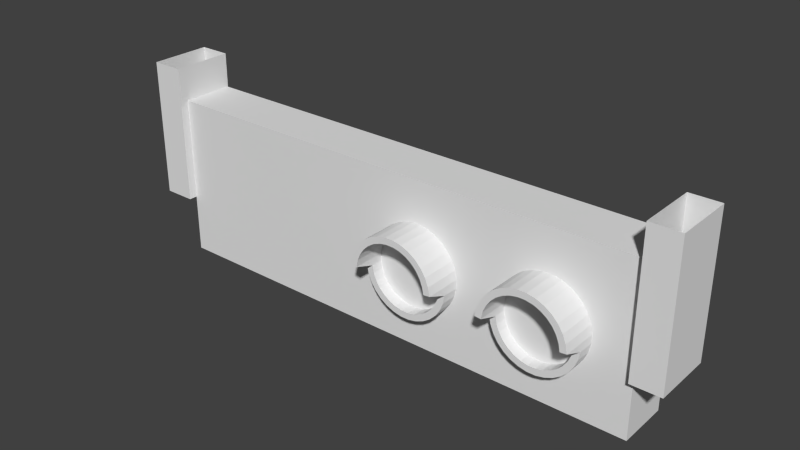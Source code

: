 # Source: signal_wall_ceiling.blend  (saved by Blender 2.74.0; exported with 4.5.12 LTS)
import bpy
from mathutils import Matrix  # noqa: F401  (used for matrix-valued properties, if any)

bpy.ops.wm.read_factory_settings(use_empty=True)
scene = bpy.context.scene
scene.name = 'Scene'

# ---- collections
col_collection_1 = bpy.data.collections.new('Collection 1'); scene.collection.children.link(col_collection_1)

# ---- materials (node trees are filled in below, after node groups)
mat_material = bpy.data.materials.new('Material')
mat_material.alpha_threshold = 0.0
mat_material.use_transparent_shadow = False
mat_material.roughness = 0.5
mat_material.line_color = (0.0, 0.0, 0.0, 1.0)

# ---- material node trees

# ---- world
world_world = bpy.data.worlds.new('World'); scene.world = world_world
world_world.color = (0.05088, 0.05088, 0.05088)
world_world.use_sun_shadow = False
world_world.sun_shadow_jitter_overblur = 0.0
world_world.cycles.sampling_method = 'MANUAL'
world_world.cycles.sample_map_resolution = 256

# ---- meshes
me_cube = bpy.data.meshes.new('Cube')
me_cube.from_pydata([(0.2663, 0.02904, -2.98e-08), (0.2383, 0.02904, 0.0), (-0.2383, 0.02904, -8.941e-08), (-0.2685, 0.02904, -8.941e-08), (0.2663, -0.02904, 0.0), (0.2383, -0.02904, 0.0), (-0.2383, -0.02904, -5.96e-08), (-0.2685, -0.02904, 5.96e-08), (0.2663, 0.02904, -0.1314), (0.2383, 0.02904, -0.1314), (-0.2383, 0.02904, -0.1314), (-0.2685, 0.02904, -0.1314), (0.2663, -0.02904, -0.1314), (0.2383, -0.02904, -0.1314), (-0.2383, -0.02904, -0.1314), (-0.2685, -0.02904, -0.1314), (-0.2383, 0.02824, -0.1875), (0.2383, 0.02824, -0.1875), (-0.2383, -0.02106, -0.1875), (0.2383, -0.02106, -0.1875), (-0.2383, 0.02824, -0.03273), (0.2383, 0.02824, -0.03273), (-0.2383, -0.02106, -0.03273), (0.2383, -0.02106, -0.03273), (-0.2072, 0.02824, -0.1564), (0.2072, 0.02824, -0.1564), (0.2072, 0.02824, -0.06383), (-0.2072, 0.02824, -0.06384), (-0.2072, 0.05972, -0.1564), (0.2072, 0.05972, -0.1564), (0.2072, 0.05972, -0.06383), (-0.2072, 0.05972, -0.06384), (0.2122, -0.02106, -0.1614), (-0.2122, -0.02106, -0.1614), (0.2122, -0.02106, -0.05887), (-0.2122, -0.02106, -0.05887), (0.1607, -0.02489, -0.1124), (0.1641, -0.02489, -0.1472), (0.1708, -0.02489, -0.1459), (0.1772, -0.02489, -0.1432), (0.1829, -0.02489, -0.1394), (0.1877, -0.02489, -0.1346), (0.1915, -0.02489, -0.1289), (0.1942, -0.02489, -0.1226), (0.1955, -0.02489, -0.1158), (0.1955, -0.02489, -0.109), (0.1942, -0.02489, -0.1023), (0.1916, -0.02489, -0.09592), (0.1878, -0.02489, -0.09022), (0.1829, -0.02489, -0.08537), (0.1772, -0.02489, -0.08156), (0.1709, -0.02489, -0.07893), (0.1641, -0.02489, -0.07759), (0.1573, -0.02489, -0.07759), (0.1506, -0.02489, -0.07892), (0.1442, -0.02489, -0.08155), (0.1385, -0.02489, -0.08535), (0.1337, -0.02489, -0.0902), (0.1299, -0.02489, -0.0959), (0.1272, -0.02489, -0.1022), (0.1259, -0.02489, -0.109), (0.1259, -0.02489, -0.1158), (0.1272, -0.02489, -0.1225), (0.1299, -0.02489, -0.1289), (0.1337, -0.02489, -0.1346), (0.1385, -0.02489, -0.1394), (0.1442, -0.02489, -0.1432), (0.1505, -0.02489, -0.1459), (0.1573, -0.02489, -0.1472), (0.1726, -0.02106, -0.1517), (0.1647, -0.02106, -0.1533), (0.1801, -0.02106, -0.1486), (0.1868, -0.02106, -0.1442), (0.1925, -0.02106, -0.1385), (0.1969, -0.02106, -0.1318), (0.2, -0.02106, -0.1243), (0.2016, -0.02106, -0.1164), (0.2016, -0.02106, -0.1084), (0.2, -0.02106, -0.1005), (0.197, -0.02106, -0.09304), (0.1925, -0.02106, -0.08634), (0.1868, -0.02106, -0.08064), (0.1801, -0.02106, -0.07616), (0.1727, -0.02106, -0.07308), (0.1648, -0.02106, -0.0715), (0.1567, -0.02106, -0.0715), (0.1488, -0.02106, -0.07307), (0.1414, -0.02106, -0.07615), (0.1347, -0.02106, -0.08062), (0.129, -0.02106, -0.08632), (0.1245, -0.02106, -0.09301), (0.1214, -0.02106, -0.1005), (0.1198, -0.02106, -0.1084), (0.1198, -0.02106, -0.1164), (0.1214, -0.02106, -0.1243), (0.1245, -0.02106, -0.1318), (0.1289, -0.02106, -0.1385), (0.1346, -0.02106, -0.1442), (0.1413, -0.02106, -0.1486), (0.1488, -0.02106, -0.1517), (0.1567, -0.02106, -0.1533), (0.1708, -0.03608, -0.1459), (0.1641, -0.03608, -0.1472), (0.1772, -0.03608, -0.1432), (0.1829, -0.03608, -0.1394), (0.1877, -0.03608, -0.1346), (0.1915, -0.03608, -0.1289), (0.1942, -0.03608, -0.1226), (0.1955, -0.03608, -0.1158), (0.1955, -0.05567, -0.109), (0.1942, -0.05567, -0.1023), (0.1916, -0.05567, -0.09592), (0.1878, -0.05567, -0.09022), (0.1829, -0.05567, -0.08537), (0.1772, -0.05567, -0.08156), (0.1709, -0.05567, -0.07893), (0.1641, -0.05567, -0.07759), (0.1573, -0.05567, -0.07759), (0.1506, -0.05567, -0.07892), (0.1442, -0.05567, -0.08155), (0.1385, -0.05567, -0.08535), (0.1337, -0.05567, -0.0902), (0.1299, -0.05567, -0.0959), (0.1272, -0.05567, -0.1022), (0.1259, -0.05567, -0.109), (0.1259, -0.03608, -0.1158), (0.1272, -0.03608, -0.1225), (0.1299, -0.03608, -0.1289), (0.1337, -0.03608, -0.1346), (0.1385, -0.03608, -0.1394), (0.1442, -0.03608, -0.1432), (0.1505, -0.03608, -0.1459), (0.1573, -0.03608, -0.1472), (0.1726, -0.03608, -0.1517), (0.1647, -0.03608, -0.1533), (0.1801, -0.03608, -0.1486), (0.1868, -0.03608, -0.1442), (0.1925, -0.03608, -0.1385), (0.1969, -0.03608, -0.1318), (0.2, -0.03608, -0.1243), (0.2016, -0.03608, -0.1164), (0.2016, -0.05567, -0.1084), (0.2, -0.05567, -0.1005), (0.197, -0.05567, -0.09304), (0.1925, -0.05567, -0.08634), (0.1868, -0.05567, -0.08064), (0.1801, -0.05567, -0.07616), (0.1727, -0.05567, -0.07308), (0.1648, -0.05567, -0.0715), (0.1567, -0.05567, -0.0715), (0.1488, -0.05567, -0.07307), (0.1414, -0.05567, -0.07615), (0.1347, -0.05567, -0.08062), (0.129, -0.05567, -0.08632), (0.1245, -0.05567, -0.09301), (0.1214, -0.05567, -0.1005), (0.1198, -0.05567, -0.1084), (0.1198, -0.03608, -0.1164), (0.1214, -0.03608, -0.1243), (0.1245, -0.03608, -0.1318), (0.1289, -0.03608, -0.1385), (0.1346, -0.03608, -0.1442), (0.1413, -0.03608, -0.1486), (0.1488, -0.03608, -0.1517), (0.1567, -0.03608, -0.1533), (0.03574, -0.02489, -0.1124), (0.03916, -0.02489, -0.1472), (0.04588, -0.02489, -0.1459), (0.05222, -0.02489, -0.1432), (0.05792, -0.02489, -0.1394), (0.06277, -0.02489, -0.1346), (0.06658, -0.02489, -0.1289), (0.06921, -0.02489, -0.1226), (0.07055, -0.02489, -0.1158), (0.07055, -0.02489, -0.109), (0.06922, -0.02489, -0.1023), (0.06659, -0.02489, -0.09592), (0.06279, -0.02489, -0.09022), (0.05794, -0.02489, -0.08537), (0.05224, -0.02489, -0.08156), (0.04591, -0.02489, -0.07893), (0.03918, -0.02489, -0.07759), (0.03233, -0.02489, -0.07759), (0.0256, -0.02489, -0.07892), (0.01927, -0.02489, -0.08155), (0.01356, -0.02489, -0.08535), (0.008714, -0.02489, -0.0902), (0.004903, -0.02489, -0.0959), (0.002277, -0.02489, -0.1022), (0.0009369, -0.02489, -0.109), (0.0009345, -0.02489, -0.1158), (0.00227, -0.02489, -0.1225), (0.004891, -0.02489, -0.1289), (0.008699, -0.02489, -0.1346), (0.01355, -0.02489, -0.1394), (0.01924, -0.02489, -0.1432), (0.02558, -0.02489, -0.1459), (0.0323, -0.02489, -0.1472), (0.04766, -0.02106, -0.1517), (0.03976, -0.02106, -0.1533), (0.0551, -0.02106, -0.1486), (0.0618, -0.02106, -0.1442), (0.0675, -0.02106, -0.1385), (0.07198, -0.02106, -0.1318), (0.07506, -0.02106, -0.1243), (0.07664, -0.02106, -0.1164), (0.07664, -0.02106, -0.1084), (0.07507, -0.02106, -0.1005), (0.07199, -0.02106, -0.09304), (0.06752, -0.02106, -0.08634), (0.06182, -0.02106, -0.08064), (0.05513, -0.02106, -0.07616), (0.04768, -0.02106, -0.07308), (0.03978, -0.02106, -0.0715), (0.03173, -0.02106, -0.0715), (0.02383, -0.02106, -0.07307), (0.01638, -0.02106, -0.07615), (0.009685, -0.02106, -0.08062), (0.003988, -0.02106, -0.08632), (-0.0004902, -0.02106, -0.09301), (-0.003575, -0.02106, -0.1005), (-0.00515, -0.02106, -0.1084), (-0.005153, -0.02106, -0.1164), (-0.003584, -0.02106, -0.1243), (-0.0005036, -0.02106, -0.1318), (0.003969, -0.02106, -0.1385), (0.009663, -0.02106, -0.1442), (0.01636, -0.02106, -0.1486), (0.0238, -0.02106, -0.1517), (0.0317, -0.02106, -0.1533), (0.04588, -0.03608, -0.1459), (0.03916, -0.03608, -0.1472), (0.05222, -0.03608, -0.1432), (0.05792, -0.03608, -0.1394), (0.06277, -0.03608, -0.1346), (0.06658, -0.03608, -0.1289), (0.06921, -0.03608, -0.1226), (0.07055, -0.03608, -0.1158), (0.07055, -0.05567, -0.109), (0.06922, -0.05567, -0.1023), (0.06659, -0.05567, -0.09592), (0.06279, -0.05567, -0.09022), (0.05794, -0.05567, -0.08537), (0.05224, -0.05567, -0.08156), (0.04591, -0.05567, -0.07893), (0.03918, -0.05567, -0.07759), (0.03233, -0.05567, -0.07759), (0.0256, -0.05567, -0.07892), (0.01927, -0.05567, -0.08155), (0.01356, -0.05567, -0.08535), (0.008714, -0.05567, -0.0902), (0.004903, -0.05567, -0.0959), (0.002277, -0.05567, -0.1022), (0.0009369, -0.05567, -0.109), (0.0009345, -0.03608, -0.1158), (0.00227, -0.03608, -0.1225), (0.004891, -0.03608, -0.1289), (0.008699, -0.03608, -0.1346), (0.01355, -0.03608, -0.1394), (0.01924, -0.03608, -0.1432), (0.02558, -0.03608, -0.1459), (0.0323, -0.03608, -0.1472), (0.04766, -0.03608, -0.1517), (0.03976, -0.03608, -0.1533), (0.0551, -0.03608, -0.1486), (0.0618, -0.03608, -0.1442), (0.0675, -0.03608, -0.1385), (0.07198, -0.03608, -0.1318), (0.07506, -0.03608, -0.1243), (0.07664, -0.03608, -0.1164), (0.07664, -0.05567, -0.1084), (0.07507, -0.05567, -0.1005), (0.07199, -0.05567, -0.09304), (0.06752, -0.05567, -0.08634), (0.06182, -0.05567, -0.08064), (0.05513, -0.05567, -0.07616), (0.04768, -0.05567, -0.07308), (0.03978, -0.05567, -0.0715), (0.03173, -0.05567, -0.0715), (0.02383, -0.05567, -0.07307), (0.01638, -0.05567, -0.07615), (0.009685, -0.05567, -0.08062), (0.003988, -0.05567, -0.08632), (-0.0004902, -0.05567, -0.09301), (-0.003575, -0.05567, -0.1005), (-0.00515, -0.05567, -0.1084), (-0.005153, -0.03608, -0.1164), (-0.003584, -0.03608, -0.1243), (-0.0005036, -0.03608, -0.1318), (0.003969, -0.03608, -0.1385), (0.009663, -0.03608, -0.1442), (0.01636, -0.03608, -0.1486), (0.0238, -0.03608, -0.1517), (0.0317, -0.03608, -0.1533)], [], [(5, 1, 9, 13), (0, 4, 12, 8), (11, 10, 14, 15), (9, 8, 12, 13), (2, 6, 14, 10), (7, 3, 11, 15), (6, 7, 15, 14), (4, 5, 13, 12), (3, 2, 10, 11), (1, 0, 8, 9), (17, 19, 18, 16), (32, 34, 35, 33), (23, 21, 20, 22), (24, 27, 31, 28), (16, 18, 22, 20), (21, 23, 19, 17), (24, 25, 17, 16), (26, 27, 20, 21), (25, 26, 21, 17), (27, 24, 16, 20), (30, 29, 28, 31), (26, 25, 29, 30), (27, 26, 30, 31), (25, 24, 28, 29), (32, 33, 18, 19), (34, 32, 19, 23), (35, 34, 23, 22), (33, 35, 22, 18), (36, 37, 38), (36, 38, 39), (36, 39, 40), (36, 40, 41), (36, 41, 42), (36, 42, 43), (36, 43, 44), (36, 44, 45), (36, 45, 46), (36, 46, 47), (36, 47, 48), (36, 48, 49), (36, 49, 50), (36, 50, 51), (36, 51, 52), (36, 52, 53), (36, 53, 54), (36, 54, 55), (36, 55, 56), (36, 56, 57), (36, 57, 58), (36, 58, 59), (36, 59, 60), (36, 60, 61), (36, 61, 62), (36, 62, 63), (36, 63, 64), (36, 64, 65), (36, 65, 66), (36, 66, 67), (36, 67, 68), (36, 68, 37), (98, 99, 163, 162), (83, 84, 148, 147), (58, 57, 121, 122), (37, 68, 132, 102), (43, 42, 106, 107), (90, 91, 155, 154), (75, 76, 140, 139), (54, 53, 117, 118), (65, 64, 128, 129), (97, 98, 162, 161), (82, 83, 147, 146), (39, 38, 101, 103), (50, 49, 113, 114), (61, 60, 124, 125), (89, 90, 154, 153), (74, 75, 139, 138), (46, 45, 109, 110), (96, 97, 161, 160), (81, 82, 146, 145), (57, 56, 120, 121), (68, 67, 131, 132), (88, 89, 153, 152), (42, 41, 105, 106), (53, 52, 116, 117), (73, 74, 138, 137), (64, 63, 127, 128), (95, 96, 160, 159), (80, 81, 145, 144), (49, 48, 112, 113), (87, 88, 152, 151), (60, 59, 123, 124), (72, 73, 137, 136), (101, 102, 134, 133), (103, 101, 133, 135), (104, 103, 135, 136), (105, 104, 136, 137), (106, 105, 137, 138), (107, 106, 138, 139), (108, 107, 139, 140), (109, 108, 140, 141), (110, 109, 141, 142), (111, 110, 142, 143), (112, 111, 143, 144), (113, 112, 144, 145), (114, 113, 145, 146), (115, 114, 146, 147), (116, 115, 147, 148), (117, 116, 148, 149), (118, 117, 149, 150), (119, 118, 150, 151), (120, 119, 151, 152), (121, 120, 152, 153), (122, 121, 153, 154), (123, 122, 154, 155), (124, 123, 155, 156), (125, 124, 156, 157), (126, 125, 157, 158), (127, 126, 158, 159), (128, 127, 159, 160), (129, 128, 160, 161), (130, 129, 161, 162), (131, 130, 162, 163), (132, 131, 163, 164), (102, 132, 164, 134), (47, 46, 110, 111), (76, 77, 141, 140), (91, 92, 156, 155), (62, 61, 125, 126), (51, 50, 114, 115), (70, 69, 133, 134), (40, 39, 103, 104), (84, 85, 149, 148), (99, 100, 164, 163), (66, 65, 129, 130), (55, 54, 118, 119), (77, 78, 142, 141), (92, 93, 157, 156), (44, 43, 107, 108), (69, 71, 135, 133), (59, 58, 122, 123), (85, 86, 150, 149), (100, 70, 134, 164), (48, 47, 111, 112), (78, 79, 143, 142), (93, 94, 158, 157), (63, 62, 126, 127), (52, 51, 115, 116), (71, 72, 136, 135), (41, 40, 104, 105), (86, 87, 151, 150), (67, 66, 130, 131), (38, 37, 102, 101), (56, 55, 119, 120), (79, 80, 144, 143), (94, 95, 159, 158), (45, 44, 108, 109), (165, 166, 167), (165, 167, 168), (165, 168, 169), (165, 169, 170), (165, 170, 171), (165, 171, 172), (165, 172, 173), (165, 173, 174), (165, 174, 175), (165, 175, 176), (165, 176, 177), (165, 177, 178), (165, 178, 179), (165, 179, 180), (165, 180, 181), (165, 181, 182), (165, 182, 183), (165, 183, 184), (165, 184, 185), (165, 185, 186), (165, 186, 187), (165, 187, 188), (165, 188, 189), (165, 189, 190), (165, 190, 191), (165, 191, 192), (165, 192, 193), (165, 193, 194), (165, 194, 195), (165, 195, 196), (165, 196, 197), (165, 197, 166), (227, 228, 292, 291), (212, 213, 277, 276), (187, 186, 250, 251), (166, 197, 261, 231), (172, 171, 235, 236), (219, 220, 284, 283), (204, 205, 269, 268), (183, 182, 246, 247), (194, 193, 257, 258), (226, 227, 291, 290), (211, 212, 276, 275), (168, 167, 230, 232), (179, 178, 242, 243), (190, 189, 253, 254), (218, 219, 283, 282), (203, 204, 268, 267), (175, 174, 238, 239), (225, 226, 290, 289), (210, 211, 275, 274), (186, 185, 249, 250), (197, 196, 260, 261), (217, 218, 282, 281), (171, 170, 234, 235), (182, 181, 245, 246), (202, 203, 267, 266), (193, 192, 256, 257), (224, 225, 289, 288), (209, 210, 274, 273), (178, 177, 241, 242), (216, 217, 281, 280), (189, 188, 252, 253), (201, 202, 266, 265), (230, 231, 263, 262), (232, 230, 262, 264), (233, 232, 264, 265), (234, 233, 265, 266), (235, 234, 266, 267), (236, 235, 267, 268), (237, 236, 268, 269), (238, 237, 269, 270), (239, 238, 270, 271), (240, 239, 271, 272), (241, 240, 272, 273), (242, 241, 273, 274), (243, 242, 274, 275), (244, 243, 275, 276), (245, 244, 276, 277), (246, 245, 277, 278), (247, 246, 278, 279), (248, 247, 279, 280), (249, 248, 280, 281), (250, 249, 281, 282), (251, 250, 282, 283), (252, 251, 283, 284), (253, 252, 284, 285), (254, 253, 285, 286), (255, 254, 286, 287), (256, 255, 287, 288), (257, 256, 288, 289), (258, 257, 289, 290), (259, 258, 290, 291), (260, 259, 291, 292), (261, 260, 292, 293), (231, 261, 293, 263), (176, 175, 239, 240), (205, 206, 270, 269), (220, 221, 285, 284), (191, 190, 254, 255), (180, 179, 243, 244), (199, 198, 262, 263), (169, 168, 232, 233), (213, 214, 278, 277), (228, 229, 293, 292), (195, 194, 258, 259), (184, 183, 247, 248), (206, 207, 271, 270), (221, 222, 286, 285), (173, 172, 236, 237), (198, 200, 264, 262), (188, 187, 251, 252), (214, 215, 279, 278), (229, 199, 263, 293), (177, 176, 240, 241), (207, 208, 272, 271), (222, 223, 287, 286), (192, 191, 255, 256), (181, 180, 244, 245), (200, 201, 265, 264), (170, 169, 233, 234), (215, 216, 280, 279), (196, 195, 259, 260), (167, 166, 231, 230), (185, 184, 248, 249), (208, 209, 273, 272), (223, 224, 288, 287), (174, 173, 237, 238)])
_uv = me_cube.uv_layers.new(name='UVMap')
_uv.uv.foreach_set('vector', [0.8473, 0.3199, 0.899, 0.3717, 0.782, 0.4887, 0.7302, 0.437, 0.64, 0.6307, 0.5883, 0.579, 0.7053, 0.4619, 0.7571, 0.5136, 0.419, 0.5156, 0.3921, 0.4887, 0.4439, 0.437, 0.4707, 0.4639, 0.782, 0.4887, 0.7571, 0.5136, 0.7053, 0.4619, 0.7302, 0.437, 0.2751, 0.3717, 0.3268, 0.3199, 0.4439, 0.437, 0.3921, 0.4887, 0.5878, 0.5809, 0.5361, 0.6326, 0.419, 0.5156, 0.4707, 0.4639, 0.5609, 0.3199, 0.5878, 0.3468, 0.4707, 0.4639, 0.4439, 0.437, 0.5883, 0.3449, 0.6132, 0.3199, 0.7302, 0.437, 0.7053, 0.4619, 0.302, 0.6326, 0.2751, 0.6058, 0.3921, 0.4887, 0.419, 0.5156, 0.899, 0.6058, 0.8741, 0.6307, 0.7571, 0.5136, 0.782, 0.4887, 0.6628, 0.0002474, 0.6628, 0.06234, 0.06234, 0.06234, 0.06234, 0.0002473, 0.6299, 0.09528, 0.6299, 0.2244, 0.09528, 0.2244, 0.09528, 0.09528, 0.6628, 0.2573, 0.6628, 0.3194, 0.06234, 0.3194, 0.06234, 0.2573, 0.0791, 0.3591, 0.1957, 0.3591, 0.1957, 0.3988, 0.0791, 0.3988, 0.0002473, 0.06234, 0.06234, 0.06234, 0.06234, 0.2573, 0.0002473, 0.2573, 0.7249, 0.2573, 0.6628, 0.2573, 0.6628, 0.06234, 0.7249, 0.06234, 0.03943, 0.3988, 0.03943, 0.9209, 0.0002473, 0.9601, 0.0002475, 0.3596, 0.2354, 0.9209, 0.2354, 0.3988, 0.2746, 0.3596, 0.2746, 0.9601, 0.0791, 0.9606, 0.1957, 0.9606, 0.2349, 0.9998, 0.03991, 0.9998, 0.1957, 0.3591, 0.0791, 0.3591, 0.03991, 0.3199, 0.2349, 0.3199, 0.1957, 0.9209, 0.0791, 0.9209, 0.0791, 0.3988, 0.1957, 0.3988, 0.1957, 0.9606, 0.0791, 0.9606, 0.0791, 0.9209, 0.1957, 0.9209, 0.2354, 0.3988, 0.2354, 0.9209, 0.1957, 0.9209, 0.1957, 0.3988, 0.03943, 0.9209, 0.03943, 0.3988, 0.0791, 0.3988, 0.0791, 0.9209, 0.6299, 0.09528, 0.09528, 0.09528, 0.06234, 0.06234, 0.6628, 0.06234, 0.6299, 0.2244, 0.6299, 0.09528, 0.6628, 0.06234, 0.6628, 0.2573, 0.09528, 0.2244, 0.6299, 0.2244, 0.6628, 0.2573, 0.06234, 0.2573, 0.09528, 0.09528, 0.09528, 0.2244, 0.06234, 0.2573, 0.06234, 0.06234, 0.8264, 0.7692, 0.7924, 0.7971, 0.7876, 0.79, 0.8264, 0.7692, 0.7876, 0.79, 0.7843, 0.782, 0.8264, 0.7692, 0.7843, 0.782, 0.7826, 0.7735, 0.8264, 0.7692, 0.7826, 0.7735, 0.7826, 0.7649, 0.8264, 0.7692, 0.7826, 0.7649, 0.7843, 0.7564, 0.8264, 0.7692, 0.7843, 0.7564, 0.7876, 0.7484, 0.8264, 0.7692, 0.7876, 0.7484, 0.7924, 0.7412, 0.8264, 0.7692, 0.7924, 0.7412, 0.7985, 0.7351, 0.8264, 0.7692, 0.7985, 0.7351, 0.8057, 0.7303, 0.8264, 0.7692, 0.8057, 0.7303, 0.8136, 0.727, 0.8264, 0.7692, 0.8136, 0.727, 0.8221, 0.7253, 0.8264, 0.7692, 0.8221, 0.7253, 0.8307, 0.7253, 0.8264, 0.7692, 0.8307, 0.7253, 0.8392, 0.727, 0.8264, 0.7692, 0.8392, 0.727, 0.8472, 0.7303, 0.8264, 0.7692, 0.8472, 0.7303, 0.8544, 0.7351, 0.8264, 0.7692, 0.8544, 0.7351, 0.8605, 0.7412, 0.8264, 0.7692, 0.8605, 0.7412, 0.8653, 0.7484, 0.8264, 0.7692, 0.8653, 0.7484, 0.8686, 0.7564, 0.8264, 0.7692, 0.8686, 0.7564, 0.8703, 0.7649, 0.8264, 0.7692, 0.8703, 0.7649, 0.8703, 0.7735, 0.8264, 0.7692, 0.8703, 0.7735, 0.8686, 0.782, 0.8264, 0.7692, 0.8686, 0.782, 0.8653, 0.79, 0.8264, 0.7692, 0.8653, 0.79, 0.8605, 0.7971, 0.8264, 0.7692, 0.8605, 0.7971, 0.8544, 0.8032, 0.8264, 0.7692, 0.8544, 0.8032, 0.8472, 0.808, 0.8264, 0.7692, 0.8472, 0.808, 0.8392, 0.8113, 0.8264, 0.7692, 0.8392, 0.8113, 0.8307, 0.813, 0.8264, 0.7692, 0.8307, 0.813, 0.8221, 0.813, 0.8264, 0.7692, 0.8221, 0.813, 0.8136, 0.8113, 0.8264, 0.7692, 0.8136, 0.8113, 0.8057, 0.808, 0.8264, 0.7692, 0.8057, 0.808, 0.7985, 0.8032, 0.8264, 0.7692, 0.7985, 0.8032, 0.7924, 0.7971, 0.3347, 0.8169, 0.3246, 0.8169, 0.3246, 0.798, 0.3347, 0.798, 0.4869, 0.8169, 0.4768, 0.8169, 0.4768, 0.7733, 0.4869, 0.7733, 0.4298, 0.9324, 0.4385, 0.9324, 0.4385, 0.9712, 0.4298, 0.9712, 0.3348, 0.9324, 0.3435, 0.9324, 0.3435, 0.9465, 0.3348, 0.9465, 0.5594, 0.9324, 0.568, 0.9324, 0.568, 0.9465, 0.5594, 0.9465, 0.4159, 0.8169, 0.4057, 0.8169, 0.4057, 0.7733, 0.4159, 0.7733, 0.5681, 0.8169, 0.5579, 0.8169, 0.5579, 0.798, 0.5681, 0.798, 0.4644, 0.9324, 0.473, 0.9324, 0.473, 0.9712, 0.4644, 0.9712, 0.3694, 0.9324, 0.378, 0.9324, 0.378, 0.9465, 0.3694, 0.9465, 0.3448, 0.8169, 0.3347, 0.8169, 0.3347, 0.798, 0.3448, 0.798, 0.4971, 0.8169, 0.4869, 0.8169, 0.4869, 0.7733, 0.4971, 0.7733, 0.5939, 0.9324, 0.6026, 0.9324, 0.6026, 0.9465, 0.5939, 0.9465, 0.4989, 0.9324, 0.5076, 0.9324, 0.5076, 0.9712, 0.4989, 0.9712, 0.4039, 0.9324, 0.4125, 0.9324, 0.4125, 0.9712, 0.4039, 0.9465, 0.426, 0.8169, 0.4159, 0.8169, 0.4159, 0.7733, 0.426, 0.7733, 0.5782, 0.8169, 0.5681, 0.8169, 0.5681, 0.798, 0.5782, 0.798, 0.5335, 0.9324, 0.5421, 0.9324, 0.5421, 0.9712, 0.5335, 0.9712, 0.355, 0.8169, 0.3448, 0.8169, 0.3448, 0.798, 0.355, 0.798, 0.5072, 0.8169, 0.4971, 0.8169, 0.4971, 0.7733, 0.5072, 0.7733, 0.4385, 0.9324, 0.4471, 0.9324, 0.4471, 0.9712, 0.4385, 0.9712, 0.3435, 0.9324, 0.3521, 0.9324, 0.3521, 0.9465, 0.3435, 0.9465, 0.4362, 0.8169, 0.426, 0.8169, 0.426, 0.7733, 0.4362, 0.7733, 0.568, 0.9324, 0.5767, 0.9324, 0.5767, 0.9465, 0.568, 0.9465, 0.473, 0.9324, 0.4816, 0.9324, 0.4816, 0.9712, 0.473, 0.9712, 0.5884, 0.8169, 0.5782, 0.8169, 0.5782, 0.798, 0.5884, 0.798, 0.378, 0.9324, 0.3866, 0.9324, 0.3866, 0.9465, 0.378, 0.9465, 0.3651, 0.8169, 0.355, 0.8169, 0.355, 0.798, 0.3651, 0.798, 0.5174, 0.8169, 0.5072, 0.8169, 0.5072, 0.7733, 0.5174, 0.7733, 0.5076, 0.9324, 0.5162, 0.9324, 0.5162, 0.9712, 0.5076, 0.9712, 0.4463, 0.8169, 0.4362, 0.8169, 0.4362, 0.7733, 0.4463, 0.7733, 0.4125, 0.9324, 0.4212, 0.9324, 0.4212, 0.9712, 0.4125, 0.9712, 0.5985, 0.8169, 0.5884, 0.8169, 0.5884, 0.798, 0.5985, 0.798, 0.5171, 0.6699, 0.5154, 0.6784, 0.5077, 0.6776, 0.5097, 0.6677, 0.5204, 0.6619, 0.5171, 0.6699, 0.5097, 0.6677, 0.5136, 0.6583, 0.5252, 0.6547, 0.5204, 0.6619, 0.5136, 0.6583, 0.5192, 0.6499, 0.5313, 0.6486, 0.5252, 0.6547, 0.5192, 0.6499, 0.5264, 0.6427, 0.5385, 0.6438, 0.5313, 0.6486, 0.5264, 0.6427, 0.5349, 0.637, 0.5465, 0.6405, 0.5385, 0.6438, 0.5349, 0.637, 0.5442, 0.6332, 0.5549, 0.6388, 0.5465, 0.6405, 0.5442, 0.6332, 0.5542, 0.6312, 0.4811, 0.7282, 0.5072, 0.7298, 0.507, 0.7375, 0.4804, 0.7358, 0.4727, 0.7265, 0.4811, 0.7282, 0.4804, 0.7358, 0.4704, 0.7339, 0.4647, 0.7232, 0.4727, 0.7265, 0.4704, 0.7339, 0.4611, 0.73, 0.4575, 0.7184, 0.4647, 0.7232, 0.4611, 0.73, 0.4526, 0.7243, 0.4514, 0.7123, 0.4575, 0.7184, 0.4526, 0.7243, 0.4455, 0.7172, 0.4466, 0.7051, 0.4514, 0.7123, 0.4455, 0.7172, 0.4398, 0.7087, 0.4433, 0.6971, 0.4466, 0.7051, 0.4398, 0.7087, 0.4359, 0.6993, 0.4416, 0.6886, 0.4433, 0.6971, 0.4359, 0.6993, 0.434, 0.6894, 0.4416, 0.68, 0.4416, 0.6886, 0.434, 0.6894, 0.434, 0.6792, 0.4433, 0.6715, 0.4416, 0.68, 0.434, 0.6792, 0.4359, 0.6693, 0.4466, 0.6636, 0.4433, 0.6715, 0.4359, 0.6693, 0.4398, 0.6599, 0.4514, 0.6564, 0.4466, 0.6636, 0.4398, 0.6599, 0.4455, 0.6515, 0.4575, 0.6503, 0.4514, 0.6564, 0.4455, 0.6515, 0.4526, 0.6443, 0.4647, 0.6455, 0.4575, 0.6503, 0.4526, 0.6443, 0.4611, 0.6387, 0.4727, 0.6422, 0.4647, 0.6455, 0.4611, 0.6387, 0.4704, 0.6348, 0.4811, 0.6405, 0.4727, 0.6422, 0.4704, 0.6348, 0.4804, 0.6328, 0.5072, 0.6389, 0.4811, 0.6405, 0.4804, 0.6328, 0.507, 0.6312, 0.5465, 0.7249, 0.5549, 0.7265, 0.5542, 0.7342, 0.5442, 0.7322, 0.5385, 0.7216, 0.5465, 0.7249, 0.5442, 0.7322, 0.5349, 0.7283, 0.5313, 0.7168, 0.5385, 0.7216, 0.5349, 0.7283, 0.5264, 0.7227, 0.5252, 0.7106, 0.5313, 0.7168, 0.5264, 0.7227, 0.5192, 0.7155, 0.5204, 0.7035, 0.5252, 0.7106, 0.5192, 0.7155, 0.5136, 0.7071, 0.5171, 0.6955, 0.5204, 0.7035, 0.5136, 0.7071, 0.5097, 0.6977, 0.5154, 0.687, 0.5171, 0.6955, 0.5097, 0.6977, 0.5077, 0.6878, 0.5154, 0.6784, 0.5154, 0.687, 0.5077, 0.6878, 0.5077, 0.6776, 0.5248, 0.9324, 0.5335, 0.9324, 0.5335, 0.9712, 0.5248, 0.9712, 0.5579, 0.8169, 0.5478, 0.8169, 0.5478, 0.7733, 0.5579, 0.798, 0.4057, 0.8169, 0.3956, 0.8169, 0.3956, 0.7733, 0.4057, 0.7733, 0.3953, 0.9324, 0.4039, 0.9324, 0.4039, 0.9465, 0.3953, 0.9465, 0.4903, 0.9324, 0.4989, 0.9324, 0.4989, 0.9712, 0.4903, 0.9712, 0.629, 0.8169, 0.6188, 0.8169, 0.6188, 0.798, 0.629, 0.798, 0.5853, 0.9324, 0.5939, 0.9324, 0.5939, 0.9465, 0.5853, 0.9465, 0.4768, 0.8169, 0.4666, 0.8169, 0.4666, 0.7733, 0.4768, 0.7733, 0.3246, 0.8169, 0.3144, 0.8169, 0.3144, 0.798, 0.3246, 0.798, 0.3607, 0.9324, 0.3694, 0.9324, 0.3694, 0.9465, 0.3607, 0.9465, 0.4557, 0.9324, 0.4644, 0.9324, 0.4644, 0.9712, 0.4557, 0.9712, 0.5478, 0.8169, 0.5377, 0.8169, 0.5377, 0.7733, 0.5478, 0.7733, 0.3956, 0.8169, 0.3854, 0.8169, 0.3854, 0.798, 0.3956, 0.7733, 0.5507, 0.9324, 0.5594, 0.9324, 0.5594, 0.9465, 0.5507, 0.9465, 0.6188, 0.8169, 0.6087, 0.8169, 0.6087, 0.798, 0.6188, 0.798, 0.4212, 0.9324, 0.4298, 0.9324, 0.4298, 0.9712, 0.4212, 0.9712, 0.4666, 0.8169, 0.4565, 0.8169, 0.4565, 0.7733, 0.4666, 0.7733, 0.6391, 0.8169, 0.629, 0.8169, 0.629, 0.798, 0.6391, 0.798, 0.5162, 0.9324, 0.5248, 0.9324, 0.5248, 0.9712, 0.5162, 0.9712, 0.5377, 0.8169, 0.5275, 0.8169, 0.5275, 0.7733, 0.5377, 0.7733, 0.3854, 0.8169, 0.3753, 0.8169, 0.3753, 0.798, 0.3854, 0.798, 0.3866, 0.9324, 0.3953, 0.9324, 0.3953, 0.9465, 0.3866, 0.9465, 0.4816, 0.9324, 0.4903, 0.9324, 0.4903, 0.9712, 0.4816, 0.9712, 0.6087, 0.8169, 0.5985, 0.8169, 0.5985, 0.798, 0.6087, 0.798, 0.5767, 0.9324, 0.5853, 0.9324, 0.5853, 0.9465, 0.5767, 0.9465, 0.4565, 0.8169, 0.4463, 0.8169, 0.4463, 0.7733, 0.4565, 0.7733, 0.3521, 0.9324, 0.3607, 0.9324, 0.3607, 0.9465, 0.3521, 0.9465, 0.6026, 0.9324, 0.6112, 0.9324, 0.6112, 0.9465, 0.6026, 0.9465, 0.4471, 0.9324, 0.4557, 0.9324, 0.4557, 0.9712, 0.4471, 0.9712, 0.5275, 0.8169, 0.5174, 0.8169, 0.5174, 0.7733, 0.5275, 0.7733, 0.3753, 0.8169, 0.3651, 0.8169, 0.3651, 0.798, 0.3753, 0.798, 0.5421, 0.9324, 0.5507, 0.9324, 0.5507, 0.9465, 0.5421, 0.9712, 0.8264, 0.8992, 0.8605, 0.9272, 0.8544, 0.9333, 0.8264, 0.8992, 0.8544, 0.9333, 0.8472, 0.9381, 0.8264, 0.8992, 0.8472, 0.9381, 0.8392, 0.9414, 0.8264, 0.8992, 0.8392, 0.9414, 0.8307, 0.9431, 0.8264, 0.8992, 0.8307, 0.9431, 0.8221, 0.9431, 0.8264, 0.8992, 0.8221, 0.9431, 0.8136, 0.9414, 0.8264, 0.8992, 0.8136, 0.9414, 0.8057, 0.9381, 0.8264, 0.8992, 0.8057, 0.9381, 0.7985, 0.9333, 0.8264, 0.8992, 0.7985, 0.9333, 0.7924, 0.9272, 0.8264, 0.8992, 0.7924, 0.9272, 0.7876, 0.92, 0.8264, 0.8992, 0.7876, 0.92, 0.7843, 0.912, 0.8264, 0.8992, 0.7843, 0.912, 0.7826, 0.9035, 0.8264, 0.8992, 0.7826, 0.9035, 0.7826, 0.8949, 0.8264, 0.8992, 0.7826, 0.8949, 0.7843, 0.8864, 0.8264, 0.8992, 0.7843, 0.8864, 0.7876, 0.8784, 0.8264, 0.8992, 0.7876, 0.8784, 0.7924, 0.8713, 0.8264, 0.8992, 0.7924, 0.8713, 0.7985, 0.8651, 0.8264, 0.8992, 0.7985, 0.8651, 0.8057, 0.8603, 0.8264, 0.8992, 0.8057, 0.8603, 0.8136, 0.857, 0.8264, 0.8992, 0.8136, 0.857, 0.8221, 0.8554, 0.8264, 0.8992, 0.8221, 0.8554, 0.8307, 0.8554, 0.8264, 0.8992, 0.8307, 0.8554, 0.8392, 0.857, 0.8264, 0.8992, 0.8392, 0.857, 0.8472, 0.8603, 0.8264, 0.8992, 0.8472, 0.8603, 0.8544, 0.8651, 0.8264, 0.8992, 0.8544, 0.8651, 0.8605, 0.8713, 0.8264, 0.8992, 0.8605, 0.8713, 0.8653, 0.8784, 0.8264, 0.8992, 0.8653, 0.8784, 0.8686, 0.8864, 0.8264, 0.8992, 0.8686, 0.8864, 0.8703, 0.8949, 0.8264, 0.8992, 0.8703, 0.8949, 0.8703, 0.9035, 0.8264, 0.8992, 0.8703, 0.9035, 0.8686, 0.912, 0.8264, 0.8992, 0.8686, 0.912, 0.8653, 0.92, 0.8264, 0.8992, 0.8653, 0.92, 0.8605, 0.9272, 0.343, 0.8761, 0.3328, 0.8761, 0.3328, 0.8572, 0.343, 0.8572, 0.4952, 0.8761, 0.485, 0.8761, 0.485, 0.8325, 0.4952, 0.8325, 0.5248, 0.9319, 0.5162, 0.9319, 0.5162, 0.8931, 0.5248, 0.8931, 0.3435, 0.9319, 0.3348, 0.9319, 0.3348, 0.9178, 0.3435, 0.9178, 0.3953, 0.9319, 0.3866, 0.9319, 0.3866, 0.9178, 0.3953, 0.9178, 0.4241, 0.8761, 0.414, 0.8761, 0.414, 0.8325, 0.4241, 0.8325, 0.5763, 0.8761, 0.5662, 0.8761, 0.5662, 0.8572, 0.5763, 0.8572, 0.4903, 0.9319, 0.4816, 0.9319, 0.4816, 0.8931, 0.4903, 0.8931, 0.5853, 0.9319, 0.5767, 0.9319, 0.5767, 0.9178, 0.5853, 0.9178, 0.3531, 0.8761, 0.343, 0.8761, 0.343, 0.8572, 0.3531, 0.8572, 0.5053, 0.8761, 0.4952, 0.8761, 0.4952, 0.8325, 0.5053, 0.8325, 0.3607, 0.9319, 0.3521, 0.9319, 0.3521, 0.9178, 0.3607, 0.9178, 0.4557, 0.9319, 0.4471, 0.9319, 0.4471, 0.8931, 0.4557, 0.8931, 0.5507, 0.9319, 0.5421, 0.9319, 0.5421, 0.8931, 0.5507, 0.9178, 0.4343, 0.8761, 0.4241, 0.8761, 0.4241, 0.8325, 0.4343, 0.8325, 0.5865, 0.8761, 0.5763, 0.8761, 0.5763, 0.8572, 0.5865, 0.8572, 0.4212, 0.9319, 0.4125, 0.9319, 0.4125, 0.8931, 0.4212, 0.8931, 0.3632, 0.8761, 0.3531, 0.8761, 0.3531, 0.8572, 0.3632, 0.8572, 0.5155, 0.8761, 0.5053, 0.8761, 0.5053, 0.8325, 0.5155, 0.8325, 0.5162, 0.9319, 0.5076, 0.9319, 0.5076, 0.8931, 0.5162, 0.8931, 0.6112, 0.9319, 0.6026, 0.9319, 0.6026, 0.9178, 0.6112, 0.9178, 0.4444, 0.8761, 0.4343, 0.8761, 0.4343, 0.8325, 0.4444, 0.8325, 0.3866, 0.9319, 0.378, 0.9319, 0.378, 0.9178, 0.3866, 0.9178, 0.4816, 0.9319, 0.473, 0.9319, 0.473, 0.8931, 0.4816, 0.8931, 0.5966, 0.8761, 0.5865, 0.8761, 0.5865, 0.8572, 0.5966, 0.8572, 0.5767, 0.9319, 0.568, 0.9319, 0.568, 0.9178, 0.5767, 0.9178, 0.3734, 0.8761, 0.3632, 0.8761, 0.3632, 0.8572, 0.3734, 0.8572, 0.5256, 0.8761, 0.5155, 0.8761, 0.5155, 0.8325, 0.5256, 0.8325, 0.4471, 0.9319, 0.4385, 0.9319, 0.4385, 0.8931, 0.4471, 0.8931, 0.4546, 0.8761, 0.4444, 0.8761, 0.4444, 0.8325, 0.4546, 0.8325, 0.5421, 0.9319, 0.5335, 0.9319, 0.5335, 0.8931, 0.5421, 0.8931, 0.6068, 0.8761, 0.5966, 0.8761, 0.5966, 0.8572, 0.6068, 0.8572, 0.3515, 0.6719, 0.3498, 0.6803, 0.3422, 0.6796, 0.3441, 0.6696, 0.3548, 0.6639, 0.3515, 0.6719, 0.3441, 0.6696, 0.348, 0.6603, 0.3596, 0.6567, 0.3548, 0.6639, 0.348, 0.6603, 0.3537, 0.6518, 0.3657, 0.6506, 0.3596, 0.6567, 0.3537, 0.6518, 0.3608, 0.6446, 0.3729, 0.6458, 0.3657, 0.6506, 0.3608, 0.6446, 0.3693, 0.639, 0.3809, 0.6425, 0.3729, 0.6458, 0.3693, 0.639, 0.3787, 0.6351, 0.3894, 0.6408, 0.3809, 0.6425, 0.3787, 0.6351, 0.3886, 0.6331, 0.3223, 0.7301, 0.3484, 0.7317, 0.3481, 0.7394, 0.3215, 0.7378, 0.3138, 0.7284, 0.3223, 0.7301, 0.3215, 0.7378, 0.3116, 0.7358, 0.3058, 0.7251, 0.3138, 0.7284, 0.3116, 0.7358, 0.3022, 0.7319, 0.2986, 0.7203, 0.3058, 0.7251, 0.3022, 0.7319, 0.2937, 0.7263, 0.2925, 0.7142, 0.2986, 0.7203, 0.2937, 0.7263, 0.2866, 0.7191, 0.2877, 0.7071, 0.2925, 0.7142, 0.2866, 0.7191, 0.2809, 0.7107, 0.2844, 0.6991, 0.2877, 0.7071, 0.2809, 0.7107, 0.2771, 0.7013, 0.2827, 0.6906, 0.2844, 0.6991, 0.2771, 0.7013, 0.2751, 0.6914, 0.2827, 0.682, 0.2827, 0.6906, 0.2751, 0.6914, 0.2751, 0.6812, 0.2844, 0.6735, 0.2827, 0.682, 0.2751, 0.6812, 0.2771, 0.6713, 0.2877, 0.6655, 0.2844, 0.6735, 0.2771, 0.6713, 0.2809, 0.6619, 0.2925, 0.6583, 0.2877, 0.6655, 0.2809, 0.6619, 0.2866, 0.6534, 0.2986, 0.6522, 0.2925, 0.6583, 0.2866, 0.6534, 0.2937, 0.6463, 0.3058, 0.6474, 0.2986, 0.6522, 0.2937, 0.6463, 0.3022, 0.6406, 0.3138, 0.6441, 0.3058, 0.6474, 0.3022, 0.6406, 0.3116, 0.6367, 0.3223, 0.6424, 0.3138, 0.6441, 0.3116, 0.6367, 0.3215, 0.6348, 0.3484, 0.6408, 0.3223, 0.6424, 0.3215, 0.6348, 0.3481, 0.6331, 0.3809, 0.7268, 0.3894, 0.7285, 0.3886, 0.7362, 0.3787, 0.7342, 0.3729, 0.7235, 0.3809, 0.7268, 0.3787, 0.7342, 0.3693, 0.7303, 0.3657, 0.7187, 0.3729, 0.7235, 0.3693, 0.7303, 0.3608, 0.7247, 0.3596, 0.7126, 0.3657, 0.7187, 0.3608, 0.7247, 0.3537, 0.7175, 0.3548, 0.7054, 0.3596, 0.7126, 0.3537, 0.7175, 0.348, 0.7091, 0.3515, 0.6974, 0.3548, 0.7054, 0.348, 0.7091, 0.3441, 0.6997, 0.3498, 0.689, 0.3515, 0.6974, 0.3441, 0.6997, 0.3422, 0.6897, 0.3498, 0.6803, 0.3498, 0.689, 0.3422, 0.6897, 0.3422, 0.6796, 0.4298, 0.9319, 0.4212, 0.9319, 0.4212, 0.8931, 0.4298, 0.8931, 0.5662, 0.8761, 0.5561, 0.8761, 0.5561, 0.8325, 0.5662, 0.8572, 0.414, 0.8761, 0.4038, 0.8761, 0.4038, 0.8325, 0.414, 0.8325, 0.5594, 0.9319, 0.5507, 0.9319, 0.5507, 0.9178, 0.5594, 0.9178, 0.4644, 0.9319, 0.4557, 0.9319, 0.4557, 0.8931, 0.4644, 0.8931, 0.6372, 0.8761, 0.6271, 0.8761, 0.6271, 0.8572, 0.6372, 0.8572, 0.3694, 0.9319, 0.3607, 0.9319, 0.3607, 0.9178, 0.3694, 0.9178, 0.485, 0.8761, 0.4749, 0.8761, 0.4749, 0.8325, 0.485, 0.8325, 0.3328, 0.8761, 0.3227, 0.8761, 0.3227, 0.8572, 0.3328, 0.8572, 0.5939, 0.9319, 0.5853, 0.9319, 0.5853, 0.9178, 0.5939, 0.9178, 0.4989, 0.9319, 0.4903, 0.9319, 0.4903, 0.8931, 0.4989, 0.8931, 0.5561, 0.8761, 0.5459, 0.8761, 0.5459, 0.8325, 0.5561, 0.8325, 0.4038, 0.8761, 0.3937, 0.8761, 0.3937, 0.8572, 0.4038, 0.8325, 0.4039, 0.9319, 0.3953, 0.9319, 0.3953, 0.9178, 0.4039, 0.9178, 0.6271, 0.8761, 0.6169, 0.8761, 0.6169, 0.8572, 0.6271, 0.8572, 0.5335, 0.9319, 0.5248, 0.9319, 0.5248, 0.8931, 0.5335, 0.8931, 0.4749, 0.8761, 0.4647, 0.8761, 0.4647, 0.8325, 0.4749, 0.8325, 0.3227, 0.8761, 0.3125, 0.8761, 0.3125, 0.8572, 0.3227, 0.8572, 0.4385, 0.9319, 0.4298, 0.9319, 0.4298, 0.8931, 0.4385, 0.8931, 0.5459, 0.8761, 0.5358, 0.8761, 0.5358, 0.8325, 0.5459, 0.8325, 0.3937, 0.8761, 0.3835, 0.8761, 0.3835, 0.8572, 0.3937, 0.8572, 0.568, 0.9319, 0.5594, 0.9319, 0.5594, 0.9178, 0.568, 0.9178, 0.473, 0.9319, 0.4644, 0.9319, 0.4644, 0.8931, 0.473, 0.8931, 0.6169, 0.8761, 0.6068, 0.8761, 0.6068, 0.8572, 0.6169, 0.8572, 0.378, 0.9319, 0.3694, 0.9319, 0.3694, 0.9178, 0.378, 0.9178, 0.4647, 0.8761, 0.4546, 0.8761, 0.4546, 0.8325, 0.4647, 0.8325, 0.6026, 0.9319, 0.5939, 0.9319, 0.5939, 0.9178, 0.6026, 0.9178, 0.3521, 0.9319, 0.3435, 0.9319, 0.3435, 0.9178, 0.3521, 0.9178, 0.5076, 0.9319, 0.4989, 0.9319, 0.4989, 0.8931, 0.5076, 0.8931, 0.5358, 0.8761, 0.5256, 0.8761, 0.5256, 0.8325, 0.5358, 0.8325, 0.3835, 0.8761, 0.3734, 0.8761, 0.3734, 0.8572, 0.3835, 0.8572, 0.4125, 0.9319, 0.4039, 0.9319, 0.4039, 0.9178, 0.4125, 0.8931])
me_cube.materials.append(mat_material)
me_cube.use_remesh_preserve_volume = False
me_cube.use_remesh_preserve_attributes = False
me_cube.use_mirror_vertex_groups = False
me_cube.update()

# ---- objects
ob_cube = bpy.data.objects.new('Cube', me_cube)

# ---- transforms, parenting, visibility, modifiers, constraints
ob_cube.location = (0.0, 0.0, 0.5)
ob_cube.scale = (1.418, 1.418, 1.418)
ob_cube.lock_rotations_4d = False
ob_cube.empty_display_type = 'ARROWS'
ob_cube.lineart.crease_threshold = 0.0

# ---- collection membership
col_collection_1.objects.link(ob_cube)

# ---- scene / render settings (as saved in the file)
scene.frame_start = 1; scene.frame_end = 250; scene.frame_set(1)
scene.render.engine = 'BLENDER_EEVEE_NEXT'
scene.render.resolution_percentage = 50
scene.render.dither_intensity = 0.0
scene.cycles.use_denoising = False
scene.cycles.samples = 10
scene.cycles.sampling_pattern = 'TABULATED_SOBOL'
scene.cycles.light_sampling_threshold = 0.0
scene.cycles.use_adaptive_sampling = False
scene.cycles.use_light_tree = False
scene.cycles.blur_glossy = 0.0
scene.cycles.pixel_filter_type = 'GAUSSIAN'
scene.cycles.sample_clamp_indirect = 0.0
scene.view_settings.view_transform = 'Standard'
bpy.context.view_layer.update()

# ---- added for rendering (the .blend has no active camera and no usable light): camera, sun
cam_auto = bpy.data.cameras.new('AutoCamera')
cam_auto.lens = 50.0
cam_auto.sensor_width = 36.0
cam_auto.clip_end = 1000.0
ob_auto_camera = bpy.data.objects.new('AutoCamera', cam_auto)
scene.collection.objects.link(ob_auto_camera)
ob_auto_camera.location = (0.75751, -0.908014, 0.974256)
ob_auto_camera.rotation_euler = (1.09748, -7.21219e-08, 0.694738)
scene.camera = ob_auto_camera
light_auto_sun = bpy.data.lights.new('AutoSun', 'SUN')
light_auto_sun.energy = 3.0
light_auto_sun.angle = 0.0523599
ob_auto_sun = bpy.data.objects.new('AutoSun', light_auto_sun)
scene.collection.objects.link(ob_auto_sun)
ob_auto_sun.rotation_euler = (0.872665, 0.174533, 0.523599)
bpy.context.view_layer.update()

